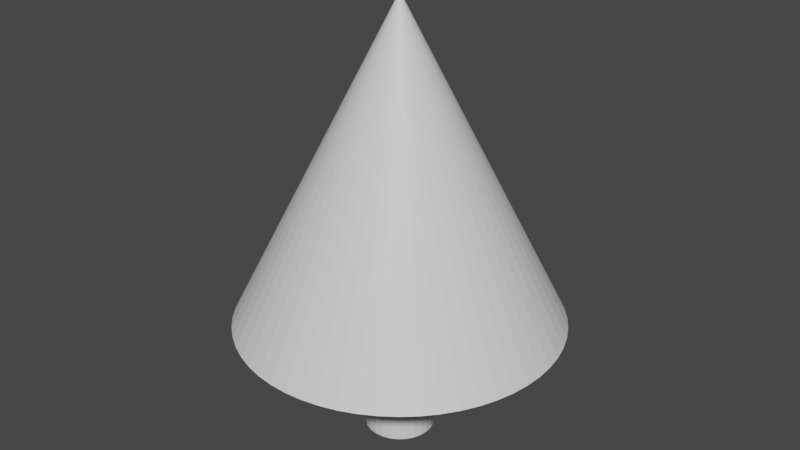 # Source: Tree1.blend  (saved by Blender 2.90.8; exported with 4.5.12 LTS)
import bpy
from mathutils import Matrix  # noqa: F401  (used for matrix-valued properties, if any)

bpy.ops.wm.read_factory_settings(use_empty=True)
scene = bpy.context.scene
scene.name = 'Scene'

# ---- collections
col_collection = bpy.data.collections.new('Collection'); scene.collection.children.link(col_collection)

# ---- materials (node trees are filled in below, after node groups)
mat_material_001 = bpy.data.materials.new('Material.001')
mat_material_001.use_transparent_shadow = False
mat_material_002 = bpy.data.materials.new('Material.002')
mat_material_002.use_transparent_shadow = False

# ---- material node trees
mat_material_001.use_nodes = True; mat_material_001.node_tree.nodes.clear()
_N = mat_material_001.node_tree.nodes; _L = mat_material_001.node_tree.links
n0 = _N.new('ShaderNodeBsdfPrincipled'); n0.name = 'Principled BSDF'; n0.location = (10, 300)
n0.distribution = 'GGX'
n0.subsurface_method = 'BURLEY'
n0.inputs[3].default_value = 1.45
n0.inputs[27].default_value = (0.0, 0.0, 0.0, 1.0)
n0.inputs[28].default_value = 1.0
n1 = _N.new('ShaderNodeOutputMaterial'); n1.name = 'Material Output'; n1.location = (300, 300)
_L.new(n0.outputs[0], n1.inputs[0])
n1.is_active_output = True
mat_material_002.use_nodes = True; mat_material_002.node_tree.nodes.clear()
_N = mat_material_002.node_tree.nodes; _L = mat_material_002.node_tree.links
n0 = _N.new('ShaderNodeBsdfPrincipled'); n0.name = 'Principled BSDF'; n0.location = (10, 300)
n0.distribution = 'GGX'
n0.subsurface_method = 'BURLEY'
n0.inputs[3].default_value = 1.45
n0.inputs[27].default_value = (0.0, 0.0, 0.0, 1.0)
n0.inputs[28].default_value = 1.0
n1 = _N.new('ShaderNodeOutputMaterial'); n1.name = 'Material Output'; n1.location = (300, 300)
_L.new(n0.outputs[0], n1.inputs[0])
n1.is_active_output = True

# ---- world
world_world = bpy.data.worlds.new('World'); scene.world = world_world
world_world.use_nodes = True; world_world.node_tree.nodes.clear()
_N = world_world.node_tree.nodes; _L = world_world.node_tree.links
n0 = _N.new('ShaderNodeOutputWorld'); n0.name = 'World Output'; n0.location = (300, 300)
n1 = _N.new('ShaderNodeBackground'); n1.name = 'Background'; n1.location = (10, 300)
n1.inputs[0].default_value = (0.05088, 0.05088, 0.05088, 1.0)
_L.new(n1.outputs[0], n0.inputs[0])
n0.is_active_output = True
world_world.color = (0.05088, 0.05088, 0.05088)
world_world.use_sun_shadow = False
world_world.sun_shadow_jitter_overblur = 0.0

# ---- meshes
me_tree = bpy.data.meshes.new('Tree')
me_tree.from_pydata([(5.187, 18.17, 0.0), (5.047, 18.17, 1.196), (4.635, 18.17, 2.328), (3.974, 18.17, 3.334), (3.098, 18.17, 4.161), (2.054, 18.17, 4.763), (0.9007, 18.17, 5.108), (-0.3016, 18.17, 5.178), (-1.488, 18.17, 4.969), (-2.594, 18.17, 4.492), (-3.56, 18.17, 3.773), (-4.334, 18.17, 2.85), (-4.874, 18.17, 1.774), (-5.152, 18.17, 0.6022), (-5.152, 18.17, -0.6022), (-4.874, 18.17, -1.774), (-4.334, 18.17, -2.85), (-3.56, 18.17, -3.773), (-2.594, 18.17, -4.492), (-1.488, 18.17, -4.969), (-0.3016, 18.17, -5.178), (0.9007, 18.17, -5.108), (2.054, 18.17, -4.763), (3.098, 18.17, -4.161), (3.974, 18.17, -3.334), (4.635, 18.17, -2.328), (5.047, 18.17, -1.196), (5.047, 0.0, 1.196), (5.187, 0.0, 0.0), (5.047, 0.0, -1.196), (4.635, 0.0, -2.328), (4.635, 0.0, 2.328), (3.974, 0.0, 3.334), (3.098, 0.0, 4.161), (2.054, 0.0, 4.763), (0.9007, 0.0, 5.108), (-0.3016, 0.0, 5.178), (-1.488, 0.0, 4.969), (-2.594, 0.0, 4.492), (-3.56, 0.0, 3.773), (-4.334, 0.0, 2.85), (-4.874, 0.0, 1.774), (-5.152, 0.0, 0.6022), (-5.152, 0.0, -0.6022), (-4.874, 0.0, -1.774), (-4.334, 0.0, -2.85), (-3.56, 0.0, -3.773), (-2.594, 0.0, -4.492), (-1.488, 0.0, -4.969), (-0.3016, 0.0, -5.178), (0.9007, 0.0, -5.108), (2.054, 0.0, -4.763), (3.098, 0.0, -4.161), (3.974, 0.0, -3.334)], [], [(1, 27, 0), (0, 27, 28), (0, 28, 26), (26, 28, 29), (26, 29, 30), (1, 2, 27), (27, 2, 31), (31, 2, 3), (31, 3, 32), (32, 3, 4), (32, 4, 33), (33, 4, 5), (33, 5, 34), (34, 5, 6), (34, 6, 35), (35, 6, 7), (35, 7, 36), (36, 7, 8), (36, 8, 37), (37, 8, 9), (37, 9, 38), (38, 9, 10), (38, 10, 39), (39, 10, 11), (39, 11, 40), (40, 11, 12), (40, 12, 41), (41, 12, 13), (41, 13, 42), (42, 13, 14), (42, 14, 43), (43, 14, 15), (43, 15, 44), (44, 15, 16), (44, 16, 45), (45, 16, 17), (45, 17, 46), (46, 17, 18), (46, 18, 47), (47, 18, 19), (47, 19, 48), (48, 19, 20), (48, 20, 49), (49, 20, 21), (49, 21, 50), (50, 21, 22), (50, 22, 51), (51, 22, 23), (51, 23, 52), (52, 23, 24), (52, 24, 53), (53, 24, 25), (53, 25, 30), (30, 25, 26), (28, 27, 29), (29, 27, 30), (30, 27, 31), (30, 31, 53), (53, 31, 32), (53, 32, 52), (52, 32, 33), (52, 33, 51), (51, 33, 34), (51, 34, 50), (50, 34, 35), (50, 35, 49), (49, 35, 36), (49, 36, 48), (48, 36, 37), (48, 37, 47), (47, 37, 38), (47, 38, 46), (46, 38, 39), (46, 39, 45), (45, 39, 40), (45, 40, 44), (44, 40, 41), (44, 41, 43), (43, 41, 42)])
_uv = me_tree.uv_layers.new(name='UVMap')
_uv.uv.foreach_set('vector', [0.961, 0.6276, 0.961, 0.009275, 0.9967, 0.6276, 0.9967, 0.6276, 0.961, 0.009275, 0.9967, 0.009275, 0.003756, 0.6276, 0.003756, 0.009275, 0.03437, 0.6276, 0.03437, 0.6276, 0.003756, 0.009275, 0.03437, 0.009275, 0.03437, 0.6276, 0.03437, 0.009275, 0.07008, 0.009275, 0.961, 0.6276, 0.9221, 0.6276, 0.961, 0.009275, 0.961, 0.009275, 0.9221, 0.6276, 0.9221, 0.009275, 0.9221, 0.009275, 0.9221, 0.6276, 0.8821, 0.6276, 0.9221, 0.009275, 0.8821, 0.6276, 0.8821, 0.009275, 0.8821, 0.009275, 0.8821, 0.6276, 0.8433, 0.6276, 0.8821, 0.009275, 0.8433, 0.6276, 0.8433, 0.009275, 0.8433, 0.009275, 0.8433, 0.6276, 0.8076, 0.6276, 0.8433, 0.009275, 0.8076, 0.6276, 0.8076, 0.009275, 0.8076, 0.009275, 0.8076, 0.6276, 0.7769, 0.6276, 0.8076, 0.009275, 0.7769, 0.6276, 0.7769, 0.009275, 0.5195, 0.6276, 0.5195, 0.009275, 0.5501, 0.009275, 0.5195, 0.6276, 0.5501, 0.009275, 0.5501, 0.6276, 0.5501, 0.6276, 0.5501, 0.009275, 0.5858, 0.009275, 0.5501, 0.6276, 0.5858, 0.009275, 0.5858, 0.6276, 0.5858, 0.6276, 0.5858, 0.009275, 0.6247, 0.009275, 0.5858, 0.6276, 0.6247, 0.009275, 0.6247, 0.6276, 0.6247, 0.6276, 0.6247, 0.009275, 0.6647, 0.009275, 0.6247, 0.6276, 0.6647, 0.009275, 0.6647, 0.6276, 0.6647, 0.6276, 0.6647, 0.009275, 0.7036, 0.009275, 0.6647, 0.6276, 0.7036, 0.009275, 0.7036, 0.6276, 0.7036, 0.6276, 0.7036, 0.009275, 0.7393, 0.009275, 0.7036, 0.6276, 0.7393, 0.009275, 0.7393, 0.6276, 0.7393, 0.6276, 0.7393, 0.009275, 0.7699, 0.009275, 0.7393, 0.6276, 0.7699, 0.009275, 0.7699, 0.6276, 0.2616, 0.6276, 0.2616, 0.009275, 0.2922, 0.009275, 0.2616, 0.6276, 0.2922, 0.009275, 0.2922, 0.6276, 0.2922, 0.6276, 0.2922, 0.009275, 0.328, 0.009275, 0.2922, 0.6276, 0.328, 0.009275, 0.328, 0.6276, 0.328, 0.6276, 0.328, 0.009275, 0.3668, 0.009275, 0.328, 0.6276, 0.3668, 0.009275, 0.3668, 0.6276, 0.3668, 0.6276, 0.3668, 0.009275, 0.4068, 0.009275, 0.3668, 0.6276, 0.4068, 0.009275, 0.4068, 0.6276, 0.4068, 0.6276, 0.4068, 0.009275, 0.4457, 0.009275, 0.4068, 0.6276, 0.4457, 0.009275, 0.4457, 0.6276, 0.4457, 0.6276, 0.4457, 0.009275, 0.4814, 0.009275, 0.4457, 0.6276, 0.4814, 0.009275, 0.4814, 0.6276, 0.4814, 0.6276, 0.4814, 0.009275, 0.512, 0.009275, 0.4814, 0.6276, 0.512, 0.009275, 0.512, 0.6276, 0.2541, 0.009275, 0.2541, 0.6276, 0.2235, 0.6276, 0.2541, 0.009275, 0.2235, 0.6276, 0.2235, 0.009275, 0.2235, 0.009275, 0.2235, 0.6276, 0.1878, 0.6276, 0.2235, 0.009275, 0.1878, 0.6276, 0.1878, 0.009275, 0.1878, 0.009275, 0.1878, 0.6276, 0.1489, 0.6276, 0.1878, 0.009275, 0.1489, 0.6276, 0.1489, 0.009275, 0.1489, 0.009275, 0.1489, 0.6276, 0.109, 0.6276, 0.1489, 0.009275, 0.109, 0.6276, 0.109, 0.009275, 0.109, 0.009275, 0.109, 0.6276, 0.07008, 0.6276, 0.109, 0.009275, 0.07008, 0.6276, 0.07008, 0.009275, 0.07008, 0.009275, 0.07008, 0.6276, 0.03437, 0.6276, 0.2266, 0.9876, 0.1873, 0.9947, 0.2633, 0.9714, 0.2633, 0.9714, 0.1873, 0.9947, 0.2954, 0.9469, 0.2954, 0.9469, 0.1873, 0.9947, 0.1474, 0.9923, 0.2954, 0.9469, 0.1474, 0.9923, 0.321, 0.9155, 0.321, 0.9155, 0.1474, 0.9923, 0.1091, 0.9806, 0.321, 0.9155, 0.1091, 0.9806, 0.339, 0.8788, 0.339, 0.8788, 0.1091, 0.9806, 0.07448, 0.9601, 0.339, 0.8788, 0.07448, 0.9601, 0.3482, 0.839, 0.3482, 0.839, 0.07448, 0.9601, 0.04541, 0.9319, 0.3482, 0.839, 0.04541, 0.9319, 0.3482, 0.798, 0.3482, 0.798, 0.04541, 0.9319, 0.02345, 0.8977, 0.3482, 0.798, 0.02345, 0.8977, 0.339, 0.7581, 0.339, 0.7581, 0.02345, 0.8977, 0.009785, 0.8592, 0.339, 0.7581, 0.009785, 0.8592, 0.321, 0.7214, 0.321, 0.7214, 0.009785, 0.8592, 0.005146, 0.8185, 0.321, 0.7214, 0.005146, 0.8185, 0.2954, 0.69, 0.2954, 0.69, 0.005146, 0.8185, 0.009785, 0.7777, 0.2954, 0.69, 0.009785, 0.7777, 0.2633, 0.6655, 0.2633, 0.6655, 0.009785, 0.7777, 0.02345, 0.7392, 0.2633, 0.6655, 0.02345, 0.7392, 0.2266, 0.6493, 0.2266, 0.6493, 0.02345, 0.7392, 0.04541, 0.705, 0.2266, 0.6493, 0.04541, 0.705, 0.1873, 0.6422, 0.1873, 0.6422, 0.04541, 0.705, 0.07448, 0.6768, 0.1873, 0.6422, 0.07448, 0.6768, 0.1474, 0.6446, 0.1474, 0.6446, 0.07448, 0.6768, 0.1091, 0.6563])
me_tree.materials.append(mat_material_001)
me_tree.use_remesh_fix_poles = True
me_tree.use_remesh_preserve_attributes = False
me_tree.use_mirror_vertex_groups = False
me_tree.update()
me_tree_001 = bpy.data.meshes.new('Tree.001')
me_tree_001.from_pydata([(23.84, 18.17, -2.639), (-2.014e-15, 65.5, 0.0), (23.99, 18.17, 0.0), (22.69, 18.17, -7.79), (23.41, 18.17, -5.246), (20.44, 18.17, -12.56), (21.7, 18.17, -10.24), (17.2, 18.17, -16.73), (18.93, 18.17, -14.74), (13.12, 18.17, -20.08), (15.25, 18.17, -18.52), (8.412, 18.17, -22.47), (10.83, 18.17, -21.41), (3.295, 18.17, -23.76), (5.889, 18.17, -23.26), (-1.981, 18.17, -23.91), (0.661, 18.17, -23.98), (-7.161, 18.17, -22.9), (-4.599, 18.17, -23.55), (-12.0, 18.17, -20.78), (-9.637, 18.17, -21.97), (-16.25, 18.17, -17.65), (-14.21, 18.17, -19.33), (-19.71, 18.17, -13.67), (-18.09, 18.17, -15.76), (-22.23, 18.17, -9.028), (-21.1, 18.17, -11.42), (-23.66, 18.17, -3.949), (-23.09, 18.17, -6.528), (-23.95, 18.17, 1.322), (-23.95, 18.17, -1.322), (-23.09, 18.17, 6.528), (-23.66, 18.17, 3.949), (-21.1, 18.17, 11.42), (-22.23, 18.17, 9.028), (-18.09, 18.17, 15.76), (-19.71, 18.17, 13.67), (-14.21, 18.17, 19.33), (-16.25, 18.17, 17.65), (-9.637, 18.17, 21.97), (-12.0, 18.17, 20.78), (-4.599, 18.17, 23.55), (-7.161, 18.17, 22.9), (0.661, 18.17, 23.98), (-1.981, 18.17, 23.91), (5.889, 18.17, 23.26), (3.295, 18.17, 23.76), (10.83, 18.17, 21.41), (8.412, 18.17, 22.47), (15.25, 18.17, 18.52), (13.12, 18.17, 20.08), (18.93, 18.17, 14.74), (17.2, 18.17, 16.73), (21.7, 18.17, 10.24), (20.44, 18.17, 12.56), (23.41, 18.17, 5.246), (22.69, 18.17, 7.79), (23.84, 18.17, 2.639), (5.187, 18.17, 0.0), (5.047, 18.17, 1.196), (4.635, 18.17, 2.328), (3.974, 18.17, 3.334), (3.098, 18.17, 4.161), (2.054, 18.17, 4.763), (0.9007, 18.17, 5.108), (-0.3016, 18.17, 5.178), (-1.488, 18.17, 4.969), (-2.594, 18.17, 4.492), (-3.56, 18.17, 3.773), (-4.334, 18.17, 2.85), (-4.874, 18.17, 1.774), (-5.152, 18.17, 0.6022), (-5.152, 18.17, -0.6022), (-4.874, 18.17, -1.774), (-4.334, 18.17, -2.85), (-3.56, 18.17, -3.773), (-2.594, 18.17, -4.492), (-1.488, 18.17, -4.969), (-0.3016, 18.17, -5.178), (0.9007, 18.17, -5.108), (2.054, 18.17, -4.763), (3.098, 18.17, -4.161), (3.974, 18.17, -3.334), (4.635, 18.17, -2.328), (5.047, 18.17, -1.196)], [], [(0, 1, 2), (3, 1, 4), (5, 1, 6), (7, 1, 8), (9, 1, 10), (11, 1, 12), (13, 1, 14), (15, 1, 16), (17, 1, 18), (19, 1, 20), (21, 1, 22), (23, 1, 24), (25, 1, 26), (27, 1, 28), (29, 1, 30), (31, 1, 32), (33, 1, 34), (35, 1, 36), (37, 1, 38), (39, 1, 40), (41, 1, 42), (43, 1, 44), (45, 1, 46), (47, 1, 48), (49, 1, 50), (51, 1, 52), (53, 1, 54), (55, 1, 56), (2, 1, 57), (12, 1, 9), (50, 1, 47), (30, 1, 27), (28, 1, 25), (26, 1, 23), (24, 1, 21), (22, 1, 19), (20, 1, 17), (18, 1, 15), (16, 1, 13), (14, 1, 11), (10, 1, 7), (8, 1, 5), (6, 1, 3), (4, 1, 0), (57, 1, 55), (56, 1, 53), (54, 1, 51), (52, 1, 49), (48, 1, 45), (46, 1, 43), (44, 1, 41), (42, 1, 39), (40, 1, 37), (38, 1, 35), (36, 1, 33), (34, 1, 31), (32, 1, 29), (0, 2, 58), (58, 2, 57), (58, 57, 59), (59, 57, 55), (59, 55, 56), (59, 56, 60), (60, 56, 53), (60, 53, 54), (60, 54, 61), (61, 54, 51), (61, 51, 52), (61, 52, 62), (62, 52, 49), (62, 49, 50), (50, 47, 62), (62, 47, 63), (63, 47, 48), (63, 48, 45), (63, 45, 64), (64, 45, 46), (64, 46, 43), (64, 43, 65), (65, 43, 44), (65, 44, 41), (65, 41, 66), (66, 41, 42), (66, 42, 39), (66, 39, 67), (67, 39, 40), (67, 40, 37), (67, 37, 68), (68, 37, 38), (68, 38, 35), (68, 35, 69), (69, 35, 36), (69, 36, 33), (69, 33, 70), (70, 33, 34), (70, 34, 31), (70, 31, 71), (71, 31, 32), (71, 32, 29), (29, 30, 71), (71, 30, 72), (72, 30, 27), (72, 27, 28), (72, 28, 73), (73, 28, 25), (73, 25, 26), (73, 26, 74), (74, 26, 23), (74, 23, 24), (74, 24, 75), (75, 24, 21), (75, 21, 22), (75, 22, 76), (76, 22, 19), (76, 19, 20), (76, 20, 77), (77, 20, 17), (77, 17, 18), (77, 18, 78), (78, 18, 15), (78, 15, 16), (78, 16, 79), (79, 16, 13), (79, 13, 14), (79, 14, 80), (80, 14, 11), (80, 11, 12), (80, 12, 81), (81, 12, 9), (81, 9, 10), (10, 7, 81), (81, 7, 82), (82, 7, 8), (82, 8, 5), (82, 5, 83), (83, 5, 6), (83, 6, 3), (83, 3, 84), (84, 3, 4), (84, 4, 0), (84, 0, 58)])
_uv = me_tree_001.uv_layers.new(name='UVMap')
_uv.uv.foreach_set('vector', [0.2184, 0.943, 0.2988, 0.4622, 0.24, 0.9458, 0.1741, 0.9332, 0.2988, 0.4622, 0.1964, 0.9388, 0.1297, 0.918, 0.2988, 0.4622, 0.1517, 0.9262, 0.08751, 0.8983, 0.2988, 0.4622, 0.1082, 0.9087, 0.04954, 0.875, 0.2988, 0.4622, 0.06788, 0.887, 0.01761, 0.8492, 0.2988, 0.4622, 0.03271, 0.8623, 0.9763, 0.9927, 0.996, 0.5067, 0.996, 0.9917, 0.934, 0.9904, 0.996, 0.5067, 0.9556, 0.9923, 0.8892, 0.9824, 0.996, 0.5067, 0.9118, 0.9871, 0.8443, 0.9691, 0.996, 0.5067, 0.8667, 0.9763, 0.8014, 0.9511, 0.996, 0.5067, 0.8225, 0.9606, 0.7626, 0.9294, 0.996, 0.5067, 0.7814, 0.9406, 0.7297, 0.9049, 0.996, 0.5067, 0.7453, 0.9174, 0.4701, 0.09202, 0.7361, 0.4921, 0.455, 0.1052, 0.5052, 0.06731, 0.7361, 0.4921, 0.4869, 0.07935, 0.5455, 0.04566, 0.7361, 0.4921, 0.5249, 0.05603, 0.5891, 0.02813, 0.7361, 0.4921, 0.567, 0.03632, 0.6337, 0.01556, 0.7361, 0.4921, 0.6114, 0.02118, 0.6773, 0.008564, 0.7361, 0.4921, 0.6558, 0.01134, 0.7177, 0.007479, 0.7361, 0.4921, 0.698, 0.007273, 0.7019, 0.9927, 0.7215, 0.5067, 0.7215, 0.9917, 0.6595, 0.9904, 0.7215, 0.5067, 0.6811, 0.9923, 0.6148, 0.9824, 0.7215, 0.5067, 0.6373, 0.9871, 0.5698, 0.9691, 0.7215, 0.5067, 0.5922, 0.9763, 0.5269, 0.9511, 0.7215, 0.5067, 0.548, 0.9606, 0.4881, 0.9294, 0.7215, 0.5067, 0.5069, 0.9406, 0.4552, 0.9049, 0.7215, 0.5067, 0.4708, 0.9174, 0.2804, 0.9469, 0.2988, 0.4622, 0.2988, 0.9452, 0.24, 0.9458, 0.2988, 0.4622, 0.2607, 0.9471, 0.03271, 0.8623, 0.2988, 0.4622, 0.04954, 0.875, 0.548, 0.9606, 0.7215, 0.5067, 0.5698, 0.9691, 0.4869, 0.07935, 0.7361, 0.4921, 0.4701, 0.09202, 0.455, 0.1052, 0.7361, 0.4921, 0.4418, 0.1186, 0.7453, 0.9174, 0.996, 0.5067, 0.7626, 0.9294, 0.7814, 0.9406, 0.996, 0.5067, 0.8014, 0.9511, 0.8225, 0.9606, 0.996, 0.5067, 0.8443, 0.9691, 0.8667, 0.9763, 0.996, 0.5067, 0.8892, 0.9824, 0.9118, 0.9871, 0.996, 0.5067, 0.934, 0.9904, 0.9556, 0.9923, 0.996, 0.5067, 0.9763, 0.9927, 0.004416, 0.8357, 0.2988, 0.4622, 0.01761, 0.8492, 0.06788, 0.887, 0.2988, 0.4622, 0.08751, 0.8983, 0.1082, 0.9087, 0.2988, 0.4622, 0.1297, 0.918, 0.1517, 0.9262, 0.2988, 0.4622, 0.1741, 0.9332, 0.1964, 0.9388, 0.2988, 0.4622, 0.2184, 0.943, 0.2607, 0.9471, 0.2988, 0.4622, 0.2804, 0.9469, 0.4415, 0.892, 0.7215, 0.5067, 0.4552, 0.9049, 0.4708, 0.9174, 0.7215, 0.5067, 0.4881, 0.9294, 0.5069, 0.9406, 0.7215, 0.5067, 0.5269, 0.9511, 0.5922, 0.9763, 0.7215, 0.5067, 0.6148, 0.9824, 0.6373, 0.9871, 0.7215, 0.5067, 0.6595, 0.9904, 0.6811, 0.9923, 0.7215, 0.5067, 0.7019, 0.9927, 0.7361, 0.009181, 0.7361, 0.4921, 0.7177, 0.007479, 0.698, 0.007273, 0.7361, 0.4921, 0.6773, 0.008564, 0.6558, 0.01134, 0.7361, 0.4921, 0.6337, 0.01556, 0.6114, 0.02118, 0.7361, 0.4921, 0.5891, 0.02813, 0.567, 0.03632, 0.7361, 0.4921, 0.5455, 0.04566, 0.5249, 0.05603, 0.7361, 0.4921, 0.5052, 0.06731, 0.4157, 0.3106, 0.4057, 0.3326, 0.2592, 0.2502, 0.2592, 0.2502, 0.4057, 0.3326, 0.3934, 0.3534, 0.2592, 0.2502, 0.3934, 0.3534, 0.2531, 0.2593, 0.2531, 0.2593, 0.3934, 0.3534, 0.379, 0.3726, 0.2531, 0.2593, 0.379, 0.3726, 0.3627, 0.39, 0.2531, 0.2593, 0.3627, 0.39, 0.2451, 0.2667, 0.2451, 0.2667, 0.3627, 0.39, 0.3447, 0.4055, 0.2451, 0.2667, 0.3447, 0.4055, 0.3251, 0.4188, 0.2451, 0.2667, 0.3251, 0.4188, 0.2357, 0.2719, 0.2357, 0.2719, 0.3251, 0.4188, 0.3042, 0.4298, 0.2357, 0.2719, 0.3042, 0.4298, 0.2823, 0.4383, 0.2357, 0.2719, 0.2823, 0.4383, 0.2254, 0.2748, 0.2254, 0.2748, 0.2823, 0.4383, 0.2596, 0.4443, 0.2254, 0.2748, 0.2596, 0.4443, 0.2364, 0.4477, 0.2364, 0.4477, 0.213, 0.4483, 0.2254, 0.2748, 0.2254, 0.2748, 0.213, 0.4483, 0.2148, 0.2751, 0.2148, 0.2751, 0.213, 0.4483, 0.1896, 0.4463, 0.2148, 0.2751, 0.1896, 0.4463, 0.1667, 0.4417, 0.2148, 0.2751, 0.1667, 0.4417, 0.2043, 0.2728, 0.2043, 0.2728, 0.1667, 0.4417, 0.1443, 0.4344, 0.2043, 0.2728, 0.1443, 0.4344, 0.1229, 0.4246, 0.2043, 0.2728, 0.1229, 0.4246, 0.1947, 0.2681, 0.1947, 0.2681, 0.1229, 0.4246, 0.1026, 0.4124, 0.1947, 0.2681, 0.1026, 0.4124, 0.08376, 0.398, 0.1947, 0.2681, 0.08376, 0.398, 0.1863, 0.2612, 0.1863, 0.2612, 0.08376, 0.398, 0.06654, 0.3815, 0.1863, 0.2612, 0.06654, 0.3815, 0.05117, 0.3632, 0.1863, 0.2612, 0.05117, 0.3632, 0.1797, 0.2525, 0.1797, 0.2525, 0.05117, 0.3632, 0.03783, 0.3432, 0.1797, 0.2525, 0.03783, 0.3432, 0.02669, 0.3218, 0.1797, 0.2525, 0.02669, 0.3218, 0.1752, 0.2424, 0.1752, 0.2424, 0.02669, 0.3218, 0.01788, 0.2992, 0.1752, 0.2424, 0.01788, 0.2992, 0.01151, 0.2758, 0.1752, 0.2424, 0.01151, 0.2758, 0.1731, 0.2316, 0.1731, 0.2316, 0.01151, 0.2758, 0.007658, 0.2518, 0.1731, 0.2316, 0.007658, 0.2518, 0.006369, 0.2275, 0.1731, 0.2316, 0.006369, 0.2275, 0.1734, 0.2205, 0.1734, 0.2205, 0.006369, 0.2275, 0.007659, 0.2032, 0.1734, 0.2205, 0.007659, 0.2032, 0.01151, 0.1792, 0.1734, 0.2205, 0.01151, 0.1792, 0.1762, 0.2098, 0.1762, 0.2098, 0.01151, 0.1792, 0.01788, 0.1557, 0.1762, 0.2098, 0.01788, 0.1557, 0.02669, 0.1332, 0.02669, 0.1332, 0.03783, 0.1118, 0.1762, 0.2098, 0.1762, 0.2098, 0.03783, 0.1118, 0.1812, 0.2, 0.1812, 0.2, 0.03783, 0.1118, 0.05117, 0.09178, 0.1812, 0.2, 0.05117, 0.09178, 0.06654, 0.07342, 0.1812, 0.2, 0.06654, 0.07342, 0.1883, 0.1917, 0.1883, 0.1917, 0.06654, 0.07342, 0.08376, 0.05693, 0.1883, 0.1917, 0.08376, 0.05693, 0.1026, 0.04252, 0.1883, 0.1917, 0.1026, 0.04252, 0.1971, 0.1854, 0.1971, 0.1854, 0.1026, 0.04252, 0.1229, 0.03035, 0.1971, 0.1854, 0.1229, 0.03035, 0.1443, 0.02057, 0.1971, 0.1854, 0.1443, 0.02057, 0.207, 0.1813, 0.207, 0.1813, 0.1443, 0.02057, 0.1667, 0.0133, 0.207, 0.1813, 0.1667, 0.0133, 0.1896, 0.008636, 0.207, 0.1813, 0.1896, 0.008636, 0.2176, 0.1797, 0.2176, 0.1797, 0.1896, 0.008636, 0.213, 0.006626, 0.2176, 0.1797, 0.213, 0.006626, 0.2364, 0.007296, 0.2176, 0.1797, 0.2364, 0.007296, 0.2282, 0.1807, 0.2282, 0.1807, 0.2364, 0.007296, 0.2596, 0.01064, 0.2282, 0.1807, 0.2596, 0.01064, 0.2823, 0.01662, 0.2282, 0.1807, 0.2823, 0.01662, 0.2383, 0.1842, 0.2383, 0.1842, 0.2823, 0.01662, 0.3042, 0.02515, 0.2383, 0.1842, 0.3042, 0.02515, 0.3251, 0.03614, 0.2383, 0.1842, 0.3251, 0.03614, 0.2474, 0.1901, 0.2474, 0.1901, 0.3251, 0.03614, 0.3447, 0.04946, 0.2474, 0.1901, 0.3447, 0.04946, 0.3627, 0.06493, 0.2474, 0.1901, 0.3627, 0.06493, 0.2549, 0.1979, 0.2549, 0.1979, 0.3627, 0.06493, 0.379, 0.08238, 0.2549, 0.1979, 0.379, 0.08238, 0.3934, 0.1016, 0.2549, 0.1979, 0.3934, 0.1016, 0.2605, 0.2074, 0.2605, 0.2074, 0.3934, 0.1016, 0.4057, 0.1223, 0.2605, 0.2074, 0.4057, 0.1223, 0.4157, 0.1443, 0.4157, 0.1443, 0.4233, 0.1674, 0.2605, 0.2074, 0.2605, 0.2074, 0.4233, 0.1674, 0.2638, 0.2179, 0.2638, 0.2179, 0.4233, 0.1674, 0.4284, 0.1911, 0.2638, 0.2179, 0.4284, 0.1911, 0.431, 0.2153, 0.2638, 0.2179, 0.431, 0.2153, 0.2647, 0.2289, 0.2647, 0.2289, 0.431, 0.2153, 0.431, 0.2396, 0.2647, 0.2289, 0.431, 0.2396, 0.4284, 0.2638, 0.2647, 0.2289, 0.4284, 0.2638, 0.2632, 0.2399, 0.2632, 0.2399, 0.4284, 0.2638, 0.4233, 0.2876, 0.2632, 0.2399, 0.4233, 0.2876, 0.4157, 0.3106, 0.2632, 0.2399, 0.4157, 0.3106, 0.2592, 0.2502])
me_tree_001.materials.append(mat_material_002)
me_tree_001.use_remesh_fix_poles = True
me_tree_001.use_remesh_preserve_attributes = False
me_tree_001.use_mirror_vertex_groups = False
me_tree_001.update()

# ---- objects
ob_treetrunk = bpy.data.objects.new('TreeTrunk', me_tree)
ob_tree = bpy.data.objects.new('Tree', me_tree_001)

# ---- transforms, parenting, visibility, modifiers, constraints
ob_treetrunk.location = (0.0, 0.0, 0.0)
ob_treetrunk.rotation_euler = (1.571, 0.0, 0.0)
ob_treetrunk.lineart.crease_threshold = 0.0
ob_tree.location = (0.0, 0.0, 0.0)
ob_tree.rotation_euler = (1.571, 0.0, 0.0)
ob_tree.lineart.crease_threshold = 0.0

# ---- collection membership
col_collection.objects.link(ob_treetrunk)
col_collection.objects.link(ob_tree)

# ---- scene / render settings (as saved in the file)
scene.frame_start = 1; scene.frame_end = 250; scene.frame_set(1)
scene.render.engine = 'BLENDER_EEVEE_NEXT'
scene.cycles.use_denoising = False
scene.cycles.samples = 128
scene.cycles.sampling_pattern = 'TABULATED_SOBOL'
scene.cycles.use_adaptive_sampling = False
scene.cycles.use_light_tree = False
scene.view_settings.view_transform = 'Filmic'
bpy.context.view_layer.update()

# ---- added for rendering (the .blend has no active camera and no usable light): camera, sun
cam_auto = bpy.data.cameras.new('AutoCamera')
cam_auto.lens = 50.0
cam_auto.sensor_width = 36.0
cam_auto.clip_end = 1530.92
ob_auto_camera = bpy.data.objects.new('AutoCamera', cam_auto)
scene.collection.objects.link(ob_auto_camera)
ob_auto_camera.location = (87.2503, -104.679, 102.535)
ob_auto_camera.rotation_euler = (1.09748, -7.21219e-08, 0.694738)
scene.camera = ob_auto_camera
light_auto_sun = bpy.data.lights.new('AutoSun', 'SUN')
light_auto_sun.energy = 3.0
light_auto_sun.angle = 0.0523599
ob_auto_sun = bpy.data.objects.new('AutoSun', light_auto_sun)
scene.collection.objects.link(ob_auto_sun)
ob_auto_sun.rotation_euler = (0.872665, 0.174533, 0.523599)
bpy.context.view_layer.update()
